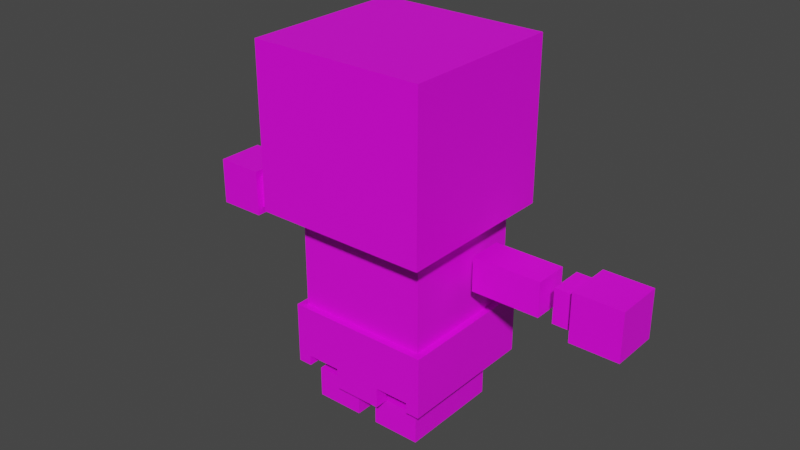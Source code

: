 # Source: Enemy.blend  (saved by Blender 3.6.13; exported with 4.5.12 LTS)
import bpy
from mathutils import Matrix  # noqa: F401  (used for matrix-valued properties, if any)

bpy.ops.wm.read_factory_settings(use_empty=True)
scene = bpy.context.scene
scene.name = 'Scene'

# ---- images (referenced by path relative to the original .blend; pixels are not part of the script)
import os
ASSET_DIR = os.environ.get("B2B_ASSET_DIR", "")  # directory of the original .blend (textures are referenced by path, not embedded)
HERE = os.path.dirname(os.path.abspath(__file__))  # packed textures are extracted next to this script under _unpacked/

def load_image(name, relpath, width, height, colorspace="sRGB"):
    """Load a texture the original file referenced (path relative to the .blend, or extracted next to this script)."""
    p = next((c for c in (os.path.join(HERE, relpath), os.path.join(ASSET_DIR, relpath)) if relpath and os.path.exists(c)), "")
    if p:
        img = bpy.data.images.load(p, check_existing=True)
        img.name = name
    else:  # same state as the original file: an image datablock whose file is absent (Cycles renders it pink)
        img = bpy.data.images.new(name, width, height)
        img.source = "FILE"
        img.filepath = "//" + (relpath or name)
    img.colorspace_settings.name = colorspace
    return img
img_maincolors_psd = load_image('MainColors.psd', 'MainColors.psd', 1024, 1024, 'sRGB')

# ---- materials (node trees are filled in below, after node groups)
mat_maincolors = bpy.data.materials.new('MainColors')
mat_maincolors.use_transparent_shadow = False

# ---- material node trees
mat_maincolors.use_nodes = True; mat_maincolors.node_tree.nodes.clear()
_N = mat_maincolors.node_tree.nodes; _L = mat_maincolors.node_tree.links
n0 = _N.new('ShaderNodeBsdfPrincipled'); n0.name = 'Principled BSDF'; n0.location = (10, 300)
n0.distribution = 'GGX'
n0.subsurface_method = 'RANDOM_WALK_SKIN'
n0.inputs[3].default_value = 1.45
n0.inputs[27].default_value = (0.0, 0.0, 0.0, 1.0)
n0.inputs[28].default_value = 1.0
n1 = _N.new('ShaderNodeOutputMaterial'); n1.name = 'Material Output'; n1.location = (300, 300)
n2 = _N.new('ShaderNodeTexImage'); n2.name = 'Image Texture'; n2.location = (-280, 280)
n2.image = img_maincolors_psd
_L.new(n0.outputs[0], n1.inputs[0])
_L.new(n2.outputs[0], n0.inputs[0])
n1.is_active_output = True

# ---- world
world_world = bpy.data.worlds.new('World'); scene.world = world_world
world_world.use_nodes = True; world_world.node_tree.nodes.clear()
_N = world_world.node_tree.nodes; _L = world_world.node_tree.links
n0 = _N.new('ShaderNodeOutputWorld'); n0.name = 'World Output'; n0.location = (300, 300)
n1 = _N.new('ShaderNodeBackground'); n1.name = 'Background'; n1.location = (10, 300)
n1.inputs[0].default_value = (0.05088, 0.05088, 0.05088, 1.0)
_L.new(n1.outputs[0], n0.inputs[0])
n0.is_active_output = True
world_world.color = (0.8747, 0.0, 1.0)
world_world.use_sun_shadow = False
world_world.sun_shadow_jitter_overblur = 0.0

# ---- meshes
me_sk_charactermesh = bpy.data.meshes.new('SK_CharacterMesh')
me_sk_charactermesh.from_pydata([(-17.0, -7.888e-06, 15.0), (-17.0, 9.0, 15.0), (-17.0, 6.073e-06, -15.0), (-3.0, -7.934e-06, 15.0), (-3.0, 9.0, 15.0), (-3.0, 6.119e-06, -15.0), (-17.0, 9.0, -1.0), (-3.0, 9.0, -1.0), (-17.0, 13.0, -1.0), (-17.0, 13.0, -15.0), (-3.0, 13.0, -15.0), (-3.0, 13.0, -1.0), (17.0, 12.0, 17.0), (-19.0, 55.0, 17.0), (21.0, 12.0, 17.0), (-19.0, 55.0, -20.0), (-21.0, 30.0, 17.0), (19.0, 55.0, 17.0), (17.0, 15.0, 17.0), (19.0, 55.0, -20.0), (-25.0, 59.0, 25.0), (-25.0, 105.0, 25.0), (-25.0, 59.0, -23.0), (-25.0, 105.0, -23.0), (25.0, 59.0, 25.0), (25.0, 105.0, 25.0), (25.0, 59.0, -23.0), (25.0, 105.0, -23.0), (43.0, 42.0, -10.0), (43.0, 52.0, -10.0), (43.0, 42.0, 0.0), (43.0, 52.0, 0.0), (23.0, 42.0, -10.0), (23.0, 52.0, -10.0), (23.0, 42.0, 0.0), (23.0, 52.0, 0.0), (3.0, -7.923e-06, 15.0), (3.0, 9.0, 15.0), (3.0, 2.014e-06, -15.0), (17.0, -7.97e-06, 15.0), (17.0, 9.0, 15.0), (17.0, 2.061e-06, -15.0), (3.0, 9.0, -1.0), (17.0, 9.0, -1.0), (3.0, 13.0, -1.0), (3.0, 13.0, -15.0), (17.0, 13.0, -15.0), (17.0, 13.0, -1.0), (67.0, 40.0, -12.0), (67.0, 54.0, -12.0), (67.0, 40.0, 2.0), (67.0, 54.0, 2.0), (53.0, 40.0, -12.0), (53.0, 54.0, -12.0), (53.0, 40.0, 2.0), (53.0, 54.0, 2.0), (53.0, 42.0, -10.0), (53.0, 52.0, -10.0), (53.0, 42.0, 0.0), (53.0, 52.0, 0.0), (47.0, 42.0, -10.0), (47.0, 52.0, -10.0), (47.0, 42.0, 0.0), (47.0, 52.0, 0.0), (-43.0, 52.0, -10.0), (-43.0, 42.0, -10.0), (-43.0, 52.0, 0.0), (-43.0, 42.0, 0.0), (-23.0, 52.0, -10.0), (-23.0, 42.0, -10.0), (-23.0, 52.0, 0.0), (-23.0, 42.0, 0.0), (-67.0, 40.0, 2.0), (-67.0, 54.0, 2.0), (-67.0, 40.0, -12.0), (-67.0, 54.0, -12.0), (-53.0, 40.0, 2.0), (-53.0, 54.0, 2.0), (-53.0, 40.0, -12.0), (-53.0, 54.0, -12.0), (-53.0, 42.0, 0.0), (-53.0, 52.0, 0.0), (-53.0, 42.0, -10.0), (-53.0, 52.0, -10.0), (-47.0, 42.0, 0.0), (-47.0, 52.0, -7.629e-06), (-47.0, 42.0, -10.0), (-47.0, 52.0, -10.0), (-21.0, 30.0, 19.0), (-21.0, 30.0, -23.0), (21.0, 30.0, 19.0), (21.0, 30.0, -23.0), (-7.0, 15.0, 19.0), (7.0, 15.0, 19.0), (-7.0, 15.0, 15.0), (7.0, 15.0, 15.0), (-7.0, 9.0, 19.0), (7.0, 9.0, 19.0), (-7.0, 9.0, 15.0), (7.0, 9.0, 15.0), (17.0, 15.0, 19.0), (17.0, 15.0, -23.0), (-17.0, 15.0, -23.0), (-17.0, 15.0, 19.0), (-21.0, 12.0, 19.0), (-17.0, 12.0, -23.0), (-21.0, 12.0, -23.0), (21.0, 12.0, -23.0), (17.0, 12.0, 19.0), (21.0, 12.0, 19.0), (17.0, 12.0, -23.0), (-17.0, 12.0, 19.0), (-21.0, 15.0, -23.0), (-21.0, 15.0, 19.0), (-19.0, 30.0, 19.0), (-19.0, 30.0, -23.0), (21.0, 15.0, -23.0), (21.0, 15.0, 19.0), (-7.0, 15.0, -23.0), (19.0, 30.0, 19.0), (19.0, 30.0, -23.0), (7.0, 15.0, -23.0), (-19.0, 30.0, 17.0), (-19.0, 30.0, -20.0), (19.0, 30.0, -20.0), (19.0, 30.0, 17.0), (-17.0, 15.0, 17.0), (-17.0, 12.0, 17.0), (21.0, 30.0, 17.0), (-21.0, 12.0, 17.0), (-21.0, 15.0, 17.0), (21.0, 15.0, 17.0), (21.0, 30.0, -20.0), (-17.0, 12.0, -20.0), (-17.0, 15.0, -20.0), (17.0, 12.0, -20.0), (-21.0, 30.0, -20.0), (21.0, 12.0, -20.0), (-21.0, 15.0, -20.0), (17.0, 15.0, -20.0), (-21.0, 12.0, -20.0), (21.0, 15.0, -20.0)], [], [(7, 5, 10, 11), (2, 5, 3, 0), (7, 6, 1, 4), (5, 2, 9, 10), (6, 7, 11, 8), (3, 4, 1, 0), (5, 7, 4, 3), (2, 6, 8, 9), (10, 9, 8, 11), (0, 1, 6, 2), (125, 17, 13, 122), (124, 19, 17, 125), (19, 15, 13, 17), (122, 13, 15, 123), (123, 15, 19, 124), (137, 141, 131, 14), (24, 25, 21, 20), (26, 27, 25, 24), (27, 23, 21, 25), (20, 21, 23, 22), (22, 23, 27, 26), (22, 26, 24, 20), (32, 33, 29, 28), (34, 35, 33, 32), (35, 31, 29, 33), (28, 29, 31, 30), (30, 31, 35, 34), (30, 34, 32, 28), (43, 41, 46, 47), (38, 41, 39, 36), (43, 42, 37, 40), (41, 38, 45, 46), (42, 43, 47, 44), (39, 40, 37, 36), (41, 43, 40, 39), (38, 42, 44, 45), (46, 45, 44, 47), (36, 37, 42, 38), (52, 53, 49, 48), (52, 54, 58, 56), (58, 62, 60, 56), (55, 51, 49, 53), (48, 49, 51, 50), (50, 51, 55, 54), (62, 63, 61, 60), (63, 59, 57, 61), (60, 61, 57, 56), (58, 59, 63, 62), (53, 52, 56, 57), (55, 53, 57, 59), (54, 55, 59, 58), (50, 54, 52, 48), (68, 69, 65, 64), (70, 71, 69, 68), (71, 67, 65, 69), (64, 65, 67, 66), (66, 67, 71, 70), (66, 70, 68, 64), (76, 77, 73, 72), (76, 78, 82, 80), (82, 86, 84, 80), (79, 75, 73, 77), (72, 73, 75, 74), (74, 75, 79, 78), (86, 87, 85, 84), (87, 83, 81, 85), (84, 85, 81, 80), (82, 83, 87, 86), (77, 76, 80, 81), (79, 77, 81, 83), (78, 79, 83, 82), (74, 78, 76, 72), (94, 92, 103, 126, 134, 102, 118), (138, 136, 89, 112), (92, 94, 98, 96), (93, 92, 96, 97), (117, 100, 108, 109), (122, 16, 88, 114), (115, 120, 121, 118), (93, 95, 121, 101, 139, 18, 100), (101, 116, 107, 110), (139, 101, 110, 135), (103, 92, 114), (94, 95, 99, 98), (92, 93, 119, 114), (98, 99, 97, 96), (131, 128, 90, 117), (95, 93, 97, 99), (12, 14, 109, 108), (126, 103, 111, 127), (129, 127, 111, 104), (140, 138, 112, 106), (104, 111, 103, 113), (89, 115, 102, 112), (113, 103, 114, 88), (14, 131, 117, 109), (119, 100, 117, 90), (112, 102, 105, 106), (101, 120, 91, 116), (115, 118, 102), (128, 125, 119, 90), (93, 100, 119), (122, 114, 119, 125), (120, 101, 121), (95, 94, 118, 121), (132, 124, 125, 128), (104, 113, 130, 129), (140, 133, 127, 129), (134, 126, 127, 133), (135, 137, 14, 12), (141, 132, 128, 131), (100, 18, 12, 108), (123, 136, 16, 122), (113, 88, 16, 130), (115, 89, 136, 123), (116, 91, 132, 141), (110, 107, 137, 135), (102, 134, 133, 105), (106, 105, 133, 140), (115, 123, 124, 120), (91, 120, 124, 132), (129, 130, 138, 140), (18, 139, 135, 12), (130, 16, 136, 138), (107, 116, 141, 137)])
_uv = me_sk_charactermesh.uv_layers.new(name='UVMap')
_uv.uv.foreach_set('vector', [0.01928, 0.8525, 0.01928, 0.8394, 0.01928, 0.8584, 0.01928, 0.8584, 0.01928, 0.8394, 0.01928, 0.8394, 0.01928, 0.8394, 0.01928, 0.8394, 0.01928, 0.8525, 0.01928, 0.8525, 0.01928, 0.8525, 0.01928, 0.8525, 0.01928, 0.8394, 0.01928, 0.8394, 0.01928, 0.8584, 0.01928, 0.8584, 0.01928, 0.8525, 0.01928, 0.8525, 0.01928, 0.8584, 0.01928, 0.8584, 0.01928, 0.8394, 0.01928, 0.8525, 0.01928, 0.8525, 0.01928, 0.8394, 0.01928, 0.8394, 0.01928, 0.8525, 0.01928, 0.8525, 0.01928, 0.8394, 0.01928, 0.8394, 0.01928, 0.8525, 0.01928, 0.8584, 0.01928, 0.8584, 0.01928, 0.8584, 0.01928, 0.8584, 0.01928, 0.8584, 0.01928, 0.8584, 0.01928, 0.8394, 0.01928, 0.8525, 0.01928, 0.8525, 0.01928, 0.8394, 0.01928, 0.8558, 0.01928, 0.841, 0.01928, 0.841, 0.01928, 0.8558, 0.01928, 0.8511, 0.01928, 0.8707, 0.01928, 0.8707, 0.01928, 0.8558, 0.01928, 0.8707, 0.01928, 0.8707, 0.01928, 0.8707, 0.01928, 0.8707, 0.01928, 0.8558, 0.01928, 0.8707, 0.01928, 0.8707, 0.01928, 0.8511, 0.01928, 0.8511, 0.01928, 0.8707, 0.01928, 0.8707, 0.01928, 0.8511, 0.07446, 0.9364, 0.07446, 0.9333, 0.07446, 0.9333, 0.07446, 0.9364, 0.01928, 0.8707, 0.01928, 0.8394, 0.01928, 0.8394, 0.01928, 0.8707, 0.01928, 0.8707, 0.01928, 0.8394, 0.01928, 0.8394, 0.01928, 0.8707, 0.01928, 0.8394, 0.01928, 0.8394, 0.01928, 0.8394, 0.01928, 0.8394, 0.01928, 0.8707, 0.01928, 0.8394, 0.01928, 0.8394, 0.01928, 0.8707, 0.01928, 0.8707, 0.01928, 0.8394, 0.01928, 0.8394, 0.01928, 0.8707, 0.01928, 0.8707, 0.01928, 0.8707, 0.01928, 0.8707, 0.01928, 0.8707, 0.01928, 0.8394, 0.01928, 0.8394, 0.01928, 0.86, 0.01928, 0.86, 0.01928, 0.8394, 0.01928, 0.8394, 0.01928, 0.8394, 0.01928, 0.8394, 0.01928, 0.8394, 0.01928, 0.86, 0.01928, 0.86, 0.01928, 0.8394, 0.01928, 0.86, 0.01928, 0.86, 0.01928, 0.86, 0.01928, 0.86, 0.01928, 0.86, 0.01928, 0.86, 0.01928, 0.8394, 0.01928, 0.8394, 0.01928, 0.86, 0.01928, 0.8394, 0.01928, 0.8394, 0.01928, 0.86, 0.01928, 0.8525, 0.01928, 0.8394, 0.01928, 0.8584, 0.01928, 0.8584, 0.01928, 0.8394, 0.01928, 0.8394, 0.01928, 0.8394, 0.01928, 0.8394, 0.01928, 0.8525, 0.01928, 0.8525, 0.01928, 0.8525, 0.01928, 0.8525, 0.01928, 0.8394, 0.01928, 0.8394, 0.01928, 0.8584, 0.01928, 0.8584, 0.01928, 0.8525, 0.01928, 0.8525, 0.01928, 0.8584, 0.01928, 0.8584, 0.01928, 0.8394, 0.01928, 0.8525, 0.01928, 0.8525, 0.01928, 0.8394, 0.01928, 0.8394, 0.01928, 0.8525, 0.01928, 0.8525, 0.01928, 0.8394, 0.01928, 0.8394, 0.01928, 0.8525, 0.01928, 0.8584, 0.01928, 0.8584, 0.01928, 0.8584, 0.01928, 0.8584, 0.01928, 0.8584, 0.01928, 0.8584, 0.01928, 0.8394, 0.01928, 0.8525, 0.01928, 0.8525, 0.01928, 0.8394, 0.01928, 0.8526, 0.01928, 0.8526, 0.01928, 0.8394, 0.01928, 0.8394, 0.01928, 0.8526, 0.01928, 0.8526, 0.01928, 0.8526, 0.01928, 0.8526, 0.01928, 0.8526, 0.01928, 0.8583, 0.01928, 0.8583, 0.01928, 0.8526, 0.01928, 0.8526, 0.01928, 0.8394, 0.01928, 0.8394, 0.01928, 0.8526, 0.01928, 0.8394, 0.01928, 0.8394, 0.01928, 0.8394, 0.01928, 0.8394, 0.01928, 0.8394, 0.01928, 0.8394, 0.01928, 0.8526, 0.01928, 0.8526, 0.01928, 0.8583, 0.01928, 0.8583, 0.01928, 0.8583, 0.01928, 0.8583, 0.01928, 0.8583, 0.01928, 0.8526, 0.01928, 0.8526, 0.01928, 0.8583, 0.01928, 0.8583, 0.01928, 0.8583, 0.01928, 0.8526, 0.01928, 0.8526, 0.01928, 0.8526, 0.01928, 0.8526, 0.01928, 0.8583, 0.01928, 0.8583, 0.01928, 0.8526, 0.01928, 0.8526, 0.01928, 0.8526, 0.01928, 0.8526, 0.01928, 0.8526, 0.01928, 0.8526, 0.01928, 0.8526, 0.01928, 0.8526, 0.01928, 0.8526, 0.01928, 0.8526, 0.01928, 0.8526, 0.01928, 0.8526, 0.01928, 0.8394, 0.01928, 0.8526, 0.01928, 0.8526, 0.01928, 0.8394, 0.01928, 0.8394, 0.01928, 0.8394, 0.01928, 0.86, 0.01928, 0.86, 0.01928, 0.8394, 0.01928, 0.8394, 0.01928, 0.8394, 0.01928, 0.8394, 0.01928, 0.8394, 0.01928, 0.86, 0.01928, 0.86, 0.01928, 0.8394, 0.01928, 0.86, 0.01928, 0.86, 0.01928, 0.86, 0.01928, 0.86, 0.01928, 0.86, 0.01928, 0.86, 0.01928, 0.8394, 0.01928, 0.8394, 0.01928, 0.86, 0.01928, 0.8394, 0.01928, 0.8394, 0.01928, 0.86, 0.01928, 0.8526, 0.01928, 0.8526, 0.01928, 0.8394, 0.01928, 0.8394, 0.01928, 0.8526, 0.01928, 0.8526, 0.01928, 0.8526, 0.01928, 0.8526, 0.01928, 0.8526, 0.01928, 0.8583, 0.01928, 0.8583, 0.01928, 0.8526, 0.01928, 0.8526, 0.01928, 0.8394, 0.01928, 0.8394, 0.01928, 0.8526, 0.01928, 0.8394, 0.01928, 0.8394, 0.01928, 0.8394, 0.01928, 0.8394, 0.01928, 0.8394, 0.01928, 0.8394, 0.01928, 0.8526, 0.01928, 0.8526, 0.01928, 0.8583, 0.01928, 0.8583, 0.01928, 0.8583, 0.01928, 0.8583, 0.01928, 0.8583, 0.01928, 0.8526, 0.01928, 0.8526, 0.01928, 0.8583, 0.01928, 0.8583, 0.01928, 0.8583, 0.01928, 0.8526, 0.01928, 0.8526, 0.01928, 0.8526, 0.01928, 0.8526, 0.01928, 0.8583, 0.01928, 0.8583, 0.01928, 0.8526, 0.01928, 0.8526, 0.01928, 0.8526, 0.01928, 0.8526, 0.01928, 0.8526, 0.01928, 0.8526, 0.01928, 0.8526, 0.01928, 0.8526, 0.01928, 0.8526, 0.01928, 0.8526, 0.01928, 0.8526, 0.01928, 0.8526, 0.01928, 0.8394, 0.01928, 0.8526, 0.01928, 0.8526, 0.01928, 0.8394, 0.07446, 0.9333, 0.07446, 0.9333, 0.07446, 0.9333, 0.07446, 0.9333, 0.07446, 0.9333, 0.07446, 0.9333, 0.07446, 0.9333, 0.07446, 0.9333, 0.07446, 0.9179, 0.07446, 0.9179, 0.07446, 0.9333, 0.07446, 0.9333, 0.07446, 0.9333, 0.07446, 0.9395, 0.07446, 0.9395, 0.07446, 0.9333, 0.07446, 0.9333, 0.07446, 0.9395, 0.07446, 0.9395, 0.07446, 0.9333, 0.07446, 0.9333, 0.07446, 0.9364, 0.07446, 0.9364, 0.07446, 0.9179, 0.07446, 0.9179, 0.07446, 0.9179, 0.07446, 0.9179, 0.07446, 0.9179, 0.07446, 0.9179, 0.07446, 0.9333, 0.07446, 0.9333, 0.07446, 0.9333, 0.07446, 0.9333, 0.07446, 0.9333, 0.07446, 0.9333, 0.07446, 0.9333, 0.07446, 0.9333, 0.07446, 0.9333, 0.07446, 0.9333, 0.07446, 0.9333, 0.07446, 0.9364, 0.07446, 0.9364, 0.07446, 0.9333, 0.07446, 0.9333, 0.07446, 0.9364, 0.07446, 0.9364, 0.07446, 0.9333, 0.07446, 0.9333, 0.07446, 0.9179, 0.07446, 0.9333, 0.07446, 0.9333, 0.07446, 0.9395, 0.07446, 0.9395, 0.07446, 0.9333, 0.07446, 0.9333, 0.07446, 0.9179, 0.07446, 0.9179, 0.07446, 0.9395, 0.07446, 0.9395, 0.07446, 0.9395, 0.07446, 0.9395, 0.07446, 0.9333, 0.07446, 0.9179, 0.07446, 0.9179, 0.07446, 0.9333, 0.07446, 0.9333, 0.07446, 0.9333, 0.07446, 0.9395, 0.07446, 0.9395, 0.07446, 0.9364, 0.07446, 0.9364, 0.07446, 0.9364, 0.07446, 0.9364, 0.07446, 0.9333, 0.07446, 0.9333, 0.07446, 0.9364, 0.07446, 0.9364, 0.07446, 0.9364, 0.07446, 0.9364, 0.07446, 0.9364, 0.07446, 0.9364, 0.07446, 0.9364, 0.07446, 0.9333, 0.07446, 0.9333, 0.07446, 0.9364, 0.07446, 0.9364, 0.07446, 0.9364, 0.07446, 0.9333, 0.07446, 0.9333, 0.07446, 0.9179, 0.07446, 0.9179, 0.07446, 0.9333, 0.07446, 0.9333, 0.07446, 0.9333, 0.07446, 0.9333, 0.07446, 0.9179, 0.07446, 0.9179, 0.07446, 0.9364, 0.07446, 0.9333, 0.07446, 0.9333, 0.07446, 0.9364, 0.07446, 0.9179, 0.07446, 0.9333, 0.07446, 0.9333, 0.07446, 0.9179, 0.07446, 0.9333, 0.07446, 0.9333, 0.07446, 0.9364, 0.07446, 0.9364, 0.07446, 0.9333, 0.07446, 0.9179, 0.07446, 0.9179, 0.07446, 0.9333, 0.07446, 0.9179, 0.07446, 0.9333, 0.07446, 0.9333, 0.07446, 0.9179, 0.07446, 0.9179, 0.07446, 0.9179, 0.07446, 0.9179, 0.07446, 0.9333, 0.07446, 0.9333, 0.07446, 0.9179, 0.07446, 0.9179, 0.07446, 0.9179, 0.07446, 0.9179, 0.07446, 0.9179, 0.07446, 0.9179, 0.07446, 0.9333, 0.07446, 0.9333, 0.07446, 0.9333, 0.07446, 0.9333, 0.07446, 0.9333, 0.07446, 0.9333, 0.07446, 0.9179, 0.07446, 0.9179, 0.07446, 0.9179, 0.07446, 0.9179, 0.07446, 0.9364, 0.07446, 0.9333, 0.07446, 0.9333, 0.07446, 0.9364, 0.07446, 0.9364, 0.07446, 0.9364, 0.07446, 0.9364, 0.07446, 0.9364, 0.07446, 0.9333, 0.07446, 0.9333, 0.07446, 0.9364, 0.07446, 0.9364, 0.07446, 0.9364, 0.07446, 0.9364, 0.07446, 0.9364, 0.07446, 0.9364, 0.07446, 0.9333, 0.07446, 0.9179, 0.07446, 0.9179, 0.07446, 0.9333, 0.07446, 0.9333, 0.07446, 0.9333, 0.07446, 0.9364, 0.07446, 0.9364, 0.07446, 0.9179, 0.07446, 0.9179, 0.07446, 0.9179, 0.07446, 0.9179, 0.07446, 0.9333, 0.07446, 0.9179, 0.07446, 0.9179, 0.07446, 0.9333, 0.07446, 0.9179, 0.07446, 0.9179, 0.07446, 0.9179, 0.07446, 0.9179, 0.07446, 0.9333, 0.07446, 0.9179, 0.07446, 0.9179, 0.07446, 0.9333, 0.07446, 0.9364, 0.07446, 0.9364, 0.07446, 0.9364, 0.07446, 0.9364, 0.07446, 0.9333, 0.07446, 0.9333, 0.07446, 0.9364, 0.07446, 0.9364, 0.07446, 0.9364, 0.07446, 0.9364, 0.07446, 0.9364, 0.07446, 0.9364, 0.07446, 0.9179, 0.07446, 0.9179, 0.07446, 0.9179, 0.07446, 0.9179, 0.07446, 0.9179, 0.07446, 0.9179, 0.07446, 0.9179, 0.07446, 0.9179, 0.07446, 0.9364, 0.07446, 0.9333, 0.07446, 0.9333, 0.07446, 0.9364, 0.07446, 0.9333, 0.07446, 0.9333, 0.07446, 0.9364, 0.07446, 0.9364, 0.07446, 0.9333, 0.07446, 0.9179, 0.07446, 0.9179, 0.07446, 0.9333, 0.07446, 0.9364, 0.07446, 0.9333, 0.07446, 0.9333, 0.07446, 0.9364])
me_sk_charactermesh.materials.append(mat_maincolors)
me_sk_charactermesh.use_paint_bone_selection = False
me_sk_charactermesh.use_paint_mask = True
me_sk_charactermesh.update()
me_sk_charactermesh.normals_split_custom_set([tuple(v) for v in zip(*[iter([1.0, -6.411e-08, 2.705e-08, 1.0, -6.411e-08, 2.705e-08, 1.0, -6.411e-08, 2.705e-08, 1.0, -6.411e-08, 2.705e-08, 0.0, -1.0, -4.669e-07, 0.0, -1.0, -4.669e-07, 0.0, -1.0, -4.669e-07, 0.0, -1.0, -4.669e-07, -1.022e-07, 1.0, 3.406e-07, -1.022e-07, 1.0, 3.406e-07, -1.022e-07, 1.0, 3.406e-07, -1.022e-07, 1.0, 3.406e-07, 0.0, 0.0, -1.0, 0.0, 0.0, -1.0, 0.0, 0.0, -1.0, 0.0, 0.0, -1.0, 0.0, 0.0, 1.0, 0.0, 0.0, 1.0, 0.0, 0.0, 1.0, 0.0, 0.0, 1.0, 0.0, 0.0, 1.0, 0.0, 0.0, 1.0, 0.0, 0.0, 1.0, 0.0, 0.0, 1.0, 1.0, 5.529e-08, 3.185e-14, 1.0, 5.529e-08, 3.185e-14, 1.0, 5.529e-08, 3.185e-14, 1.0, 5.529e-08, 3.185e-14, -1.0, 0.0, 0.0, -1.0, 0.0, 0.0, -1.0, 0.0, 0.0, -1.0, 0.0, 0.0, 0.0, 1.0, 6.228e-07, 0.0, 1.0, 6.228e-07, 0.0, 1.0, 6.228e-07, 0.0, 1.0, 6.228e-07, -1.0, 0.0, 0.0, -1.0, 0.0, 0.0, -1.0, 0.0, 0.0, -1.0, 0.0, 0.0, 0.0, 0.0, 1.0, 0.0, 0.0, 1.0, 0.0, 0.0, 1.0, 0.0, 0.0, 1.0, 1.0, 0.0, 0.0, 1.0, 0.0, 0.0, 1.0, 0.0, 0.0, 1.0, 0.0, 0.0, 0.0, 1.0, 0.0, 0.0, 1.0, 0.0, 0.0, 1.0, 0.0, 0.0, 1.0, 0.0, -1.0, 0.0, 0.0, -1.0, 0.0, 0.0, -1.0, 0.0, 0.0, -1.0, 0.0, 0.0, 0.0, 0.0, -1.0, 0.0, 0.0, -1.0, 0.0, 0.0, -1.0, 0.0, 0.0, -1.0, 1.0, 0.0, 0.0, 1.0, 0.0, 0.0, 1.0, 0.0, 0.0, 1.0, 0.0, 0.0, 0.0, 0.0, 1.0, 0.0, 0.0, 1.0, 0.0, 0.0, 1.0, 0.0, 0.0, 1.0, 1.0, 0.0, 0.0, 1.0, 0.0, 0.0, 1.0, 0.0, 0.0, 1.0, 0.0, 0.0, 0.0, 1.0, 0.0, 0.0, 1.0, 0.0, 0.0, 1.0, 0.0, 0.0, 1.0, 0.0, -1.0, 0.0, 0.0, -1.0, 0.0, 0.0, -1.0, 0.0, 0.0, -1.0, 0.0, 0.0, 0.0, 0.0, -1.0, 0.0, 0.0, -1.0, 0.0, 0.0, -1.0, 0.0, 0.0, -1.0, 0.0, -1.0, 0.0, 0.0, -1.0, 0.0, 0.0, -1.0, 0.0, 0.0, -1.0, 0.0, 0.0, 0.0, -1.0, 0.0, 0.0, -1.0, 0.0, 0.0, -1.0, 0.0, 0.0, -1.0, -1.0, 0.0, 1.907e-07, -1.0, 0.0, 1.907e-07, -1.0, 0.0, 1.907e-07, -1.0, 0.0, 1.907e-07, 0.0, 1.0, 0.0, 0.0, 1.0, 0.0, 0.0, 1.0, 0.0, 0.0, 1.0, 0.0, 1.0, 0.0, -3.815e-07, 1.0, 0.0, -3.815e-07, 1.0, 0.0, -3.815e-07, 1.0, 0.0, -3.815e-07, 0.0, 0.0, 1.0, 0.0, 0.0, 1.0, 0.0, 0.0, 1.0, 0.0, 0.0, 1.0, 0.0, -1.0, -3.052e-07, 0.0, -1.0, -3.052e-07, 0.0, -1.0, -3.052e-07, 0.0, -1.0, -3.052e-07, 1.0, 0.0, 0.0, 1.0, 0.0, 0.0, 1.0, 0.0, 0.0, 1.0, 0.0, 0.0, 0.0, -1.0, -3.328e-07, 0.0, -1.0, -3.328e-07, 0.0, -1.0, -3.328e-07, 0.0, -1.0, -3.328e-07, -6.812e-08, 1.0, 3.747e-07, -6.812e-08, 1.0, 3.747e-07, -6.812e-08, 1.0, 3.747e-07, -6.812e-08, 1.0, 3.747e-07, 0.0, 5.869e-07, -1.0, 0.0, 5.869e-07, -1.0, 0.0, 5.869e-07, -1.0, 0.0, 5.869e-07, -1.0, 0.0, 0.0, 1.0, 0.0, 0.0, 1.0, 0.0, 0.0, 1.0, 0.0, 0.0, 1.0, 0.0, 0.0, 1.0, 0.0, 0.0, 1.0, 0.0, 0.0, 1.0, 0.0, 0.0, 1.0, 1.0, 0.0, 0.0, 1.0, 0.0, 0.0, 1.0, 0.0, 0.0, 1.0, 0.0, 0.0, -1.0, 1.282e-07, 2.805e-08, -1.0, 1.282e-07, 2.805e-08, -1.0, 1.282e-07, 2.805e-08, -1.0, 1.282e-07, 2.805e-08, 0.0, 1.0, 4.671e-07, 0.0, 1.0, 4.671e-07, 0.0, 1.0, 4.671e-07, 0.0, 1.0, 4.671e-07, -1.0, 1.659e-07, 6.371e-14, -1.0, 1.659e-07, 6.371e-14, -1.0, 1.659e-07, 6.371e-14, -1.0, 1.659e-07, 6.371e-14, -5.45e-07, 0.0, -1.0, -5.45e-07, 0.0, -1.0, -5.45e-07, 0.0, -1.0, -5.45e-07, 0.0, -1.0, -1.0, -2.543e-06, 0.0, -1.0, -2.543e-06, 0.0, -1.0, -2.543e-06, 0.0, -1.0, -2.543e-06, 0.0, -3.179e-07, -1.0, 5.086e-07, -3.179e-07, -1.0, 5.086e-07, -3.179e-07, -1.0, 5.086e-07, -3.179e-07, -1.0, 5.086e-07, 0.0, 1.0, 0.0, 0.0, 1.0, 0.0, 0.0, 1.0, 0.0, 0.0, 1.0, 0.0, 1.0, 0.0, 0.0, 1.0, 0.0, 0.0, 1.0, 0.0, 0.0, 1.0, 0.0, 0.0, 5.45e-07, 0.0, 1.0, 5.45e-07, 0.0, 1.0, 5.45e-07, 0.0, 1.0, 5.45e-07, 0.0, 1.0, -1.0, 0.0, 7.629e-07, -1.0, 0.0, 7.629e-07, -1.0, 0.0, 7.629e-07, -1.0, 0.0, 7.629e-07, 0.0, 1.0, 0.0, 0.0, 1.0, 0.0, 0.0, 1.0, 0.0, 0.0, 1.0, 0.0, 0.0, 0.0, -1.0, 0.0, 0.0, -1.0, 0.0, 0.0, -1.0, 0.0, 0.0, -1.0, 0.0, 0.0, 1.0, 0.0, 0.0, 1.0, 0.0, 0.0, 1.0, 0.0, 0.0, 1.0, -1.0, 0.0, 0.0, -1.0, 0.0, 0.0, -1.0, 0.0, 0.0, -1.0, 0.0, 0.0, -1.0, 2.543e-06, 0.0, -1.0, 2.543e-06, 0.0, -1.0, 2.543e-06, 0.0, -1.0, 2.543e-06, 0.0, -1.0, 0.0, 0.0, -1.0, 0.0, 0.0, -1.0, 0.0, 0.0, -1.0, 0.0, 0.0, -2.725e-07, -1.0, 0.0, -2.725e-07, -1.0, 0.0, -2.725e-07, -1.0, 0.0, -2.725e-07, -1.0, 0.0, 0.0, 0.0, -1.0, 0.0, 0.0, -1.0, 0.0, 0.0, -1.0, 0.0, 0.0, -1.0, 1.0, -3.052e-07, 0.0, 1.0, -3.052e-07, 0.0, 1.0, -3.052e-07, 0.0, 1.0, -3.052e-07, 0.0, -2.861e-07, -1.0, 6.104e-07, -2.861e-07, -1.0, 6.104e-07, -2.861e-07, -1.0, 6.104e-07, -2.861e-07, -1.0, 6.104e-07, -1.0, 0.0, 0.0, -1.0, 0.0, 0.0, -1.0, 0.0, 0.0, -1.0, 0.0, 0.0, 0.0, 0.0, 1.0, 0.0, 0.0, 1.0, 0.0, 0.0, 1.0, 0.0, 0.0, 1.0, 4.768e-07, 1.0, -6.104e-07, 4.768e-07, 1.0, -6.104e-07, 4.768e-07, 1.0, -6.104e-07, 4.768e-07, 1.0, -6.104e-07, 2.725e-07, 2.725e-07, 1.0, 2.725e-07, 2.725e-07, 1.0, 2.725e-07, 2.725e-07, 1.0, 2.725e-07, 2.725e-07, 1.0, 1.0, 5.086e-06, -1.589e-07, 1.0, 5.086e-06, -1.589e-07, 1.0, 5.086e-06, -1.589e-07, 1.0, 5.086e-06, -1.589e-07, 3.179e-07, -1.0, 2.543e-07, 3.179e-07, -1.0, 2.543e-07, 3.179e-07, -1.0, 2.543e-07, 3.179e-07, -1.0, 2.543e-07, 0.0, 1.0, -3.114e-07, 0.0, 1.0, -3.114e-07, 0.0, 1.0, -3.114e-07, 0.0, 1.0, -3.114e-07, -1.0, 0.0, 0.0, -1.0, 0.0, 0.0, -1.0, 0.0, 0.0, -1.0, 0.0, 0.0, 0.0, 0.0, -1.0, 0.0, 0.0, -1.0, 0.0, 0.0, -1.0, 0.0, 0.0, -1.0, 1.0, -7.63e-08, -5.722e-07, 1.0, -7.63e-08, -5.722e-07, 1.0, -7.63e-08, -5.722e-07, 1.0, -7.63e-08, -5.722e-07, -1.272e-06, 1.0, 0.0, -1.272e-06, 1.0, 0.0, -1.272e-06, 1.0, 0.0, -1.272e-06, 1.0, 0.0, 6.358e-07, 3.815e-07, 1.0, 6.358e-07, 3.815e-07, 1.0, 6.358e-07, 3.815e-07, 1.0, 6.358e-07, 3.815e-07, 1.0, 0.0, 0.0, -1.0, 0.0, 0.0, -1.0, 0.0, 0.0, -1.0, 0.0, 0.0, -1.0, 1.0, 0.0, -3.815e-06, 1.0, 0.0, -3.815e-06, 1.0, 0.0, -3.815e-06, 1.0, 0.0, -3.815e-06, 1.0, -5.086e-06, -1.589e-07, 1.0, -5.086e-06, -1.589e-07, 1.0, -5.086e-06, -1.589e-07, 1.0, -5.086e-06, -1.589e-07, 1.0, 0.0, 5.722e-06, 1.0, 0.0, 5.722e-06, 1.0, 0.0, 5.722e-06, 1.0, 0.0, 5.722e-06, -1.362e-07, -1.0, 3.114e-07, -1.362e-07, -1.0, 3.114e-07, -1.362e-07, -1.0, 3.114e-07, -1.362e-07, -1.0, 3.114e-07, 5.677e-09, -1.0, -3.633e-07, 5.677e-09, -1.0, -3.633e-07, 5.677e-09, -1.0, -3.633e-07, 5.677e-09, -1.0, -3.633e-07, 5.677e-09, -1.0, -3.633e-07, 5.677e-09, -1.0, -3.633e-07, 5.677e-09, -1.0, -3.633e-07, -1.0, 0.0, 0.0, -1.0, 0.0, 0.0, -1.0, 0.0, 0.0, -1.0, 0.0, 0.0, -1.0, 0.0, 0.0, -1.0, 0.0, 0.0, -1.0, 0.0, 0.0, -1.0, 0.0, 0.0, 0.0, 0.0, 1.0, 0.0, 0.0, 1.0, 0.0, 0.0, 1.0, 0.0, 0.0, 1.0, 0.0, 0.0, 1.0, 0.0, 0.0, 1.0, 0.0, 0.0, 1.0, 0.0, 0.0, 1.0, 0.0, 1.0, 0.0, 0.0, 1.0, 0.0, 0.0, 1.0, 0.0, 0.0, 1.0, 0.0, 2.201e-08, 0.0, -1.0, 2.201e-08, 0.0, -1.0, 2.201e-08, 0.0, -1.0, 2.201e-08, 0.0, -1.0, -1.039e-13, -1.0, -4.36e-07, -1.039e-13, -1.0, -4.36e-07, -1.039e-13, -1.0, -4.36e-07, -1.039e-13, -1.0, -4.36e-07, -1.039e-13, -1.0, -4.36e-07, -1.039e-13, -1.0, -4.36e-07, -1.039e-13, -1.0, -4.36e-07, 0.0, 0.0, -1.0, 0.0, 0.0, -1.0, 0.0, 0.0, -1.0, 0.0, 0.0, -1.0, -1.0, 3.815e-06, 1.617e-12, -1.0, 3.815e-06, 1.617e-12, -1.0, 3.815e-06, 1.617e-12, -1.0, 3.815e-06, 1.617e-12, 0.0, -5.086e-07, 1.0, 0.0, -5.086e-07, 1.0, 0.0, -5.086e-07, 1.0, 0.0, 0.0, -1.0, 0.0, 0.0, -1.0, 0.0, 0.0, -1.0, 0.0, 0.0, -1.0, 0.0, -5.086e-07, 1.0, 0.0, -5.086e-07, 1.0, 0.0, -5.086e-07, 1.0, 0.0, -5.086e-07, 1.0, 0.0, -1.0, 0.0, 0.0, -1.0, 0.0, 0.0, -1.0, 0.0, 0.0, -1.0, 0.0, 1.0, 9.701e-13, 0.0, 1.0, 9.701e-13, 0.0, 1.0, 9.701e-13, 0.0, 1.0, 9.701e-13, 0.0, 1.0, 0.0, 0.0, 1.0, 0.0, 0.0, 1.0, 0.0, 0.0, 1.0, 0.0, 0.0, 0.0, -1.0, -4.768e-07, 0.0, -1.0, -4.768e-07, 0.0, -1.0, -4.768e-07, 0.0, -1.0, -4.768e-07, 1.0, 0.0, 0.0, 1.0, 0.0, 0.0, 1.0, 0.0, 0.0, 1.0, 0.0, 0.0, 0.0, -1.0, -4.768e-07, 0.0, -1.0, -4.768e-07, 0.0, -1.0, -4.768e-07, 0.0, -1.0, -4.768e-07, -1.0, 0.0, 0.0, -1.0, 0.0, 0.0, -1.0, 0.0, 0.0, -1.0, 0.0, 0.0, 0.0, 0.0, 1.0, 0.0, 0.0, 1.0, 0.0, 0.0, 1.0, 0.0, 0.0, 1.0, 0.0, 0.0, -1.0, 0.0, 0.0, -1.0, 0.0, 0.0, -1.0, 0.0, 0.0, -1.0, 0.0, -5.086e-07, 1.0, 0.0, -5.086e-07, 1.0, 0.0, -5.086e-07, 1.0, 0.0, -5.086e-07, 1.0, 1.0, 0.0, 0.0, 1.0, 0.0, 0.0, 1.0, 0.0, 0.0, 1.0, 0.0, 0.0, 0.0, -5.086e-07, 1.0, 0.0, -5.086e-07, 1.0, 0.0, -5.086e-07, 1.0, 0.0, -5.086e-07, 1.0, 0.0, 0.0, -1.0, 0.0, 0.0, -1.0, 0.0, 0.0, -1.0, 0.0, 0.0, -1.0, 0.0, 0.0, -1.0, 0.0, 0.0, -1.0, 0.0, 0.0, -1.0, 0.0, 0.0, -1.0, 0.0, 0.0, -1.0, 0.0, 0.0, -1.0, 0.0, 0.0, -1.0, -4.768e-07, 1.0, 0.0, -4.768e-07, 1.0, 0.0, -4.768e-07, 1.0, 0.0, -4.768e-07, 1.0, 0.0, 0.0, -5.086e-07, 1.0, 0.0, -5.086e-07, 1.0, 0.0, -5.086e-07, 1.0, 2.51e-08, 1.0, 0.0, 2.51e-08, 1.0, 0.0, 2.51e-08, 1.0, 0.0, 2.51e-08, 1.0, 0.0, 0.0, 0.0, -1.0, 0.0, 0.0, -1.0, 0.0, 0.0, -1.0, 3.406e-08, -1.0, -4.015e-07, 3.406e-08, -1.0, -4.015e-07, 3.406e-08, -1.0, -4.015e-07, 3.406e-08, -1.0, -4.015e-07, -4.768e-06, 1.0, 2.062e-07, -4.768e-06, 1.0, 2.062e-07, -4.768e-06, 1.0, 2.062e-07, -4.768e-06, 1.0, 2.062e-07, -1.0, 0.0, 0.0, -1.0, 0.0, 0.0, -1.0, 0.0, 0.0, -1.0, 0.0, 0.0, 0.0, -1.0, -3.351e-07, 0.0, -1.0, -3.351e-07, 0.0, -1.0, -3.351e-07, 0.0, -1.0, -3.351e-07, 1.0, 0.0, 0.0, 1.0, 0.0, 0.0, 1.0, 0.0, 0.0, 1.0, 0.0, 0.0, 0.0, -1.0, -3.351e-07, 0.0, -1.0, -3.351e-07, 0.0, -1.0, -3.351e-07, 0.0, -1.0, -3.351e-07, 1.0, 6.873e-08, 0.0, 1.0, 6.873e-08, 0.0, 1.0, 6.873e-08, 0.0, 1.0, 6.873e-08, 0.0, -1.0, 3.815e-06, 2.425e-12, -1.0, 3.815e-06, 2.425e-12, -1.0, 3.815e-06, 2.425e-12, -1.0, 3.815e-06, 2.425e-12, 4.768e-06, 1.0, 2.062e-07, 4.768e-06, 1.0, 2.062e-07, 4.768e-06, 1.0, 2.062e-07, 4.768e-06, 1.0, 2.062e-07, -1.0, -9.701e-13, 0.0, -1.0, -9.701e-13, 0.0, -1.0, -9.701e-13, 0.0, -1.0, -9.701e-13, 0.0, 4.768e-06, 1.0, 3.815e-06, 4.768e-06, 1.0, 3.815e-06, 4.768e-06, 1.0, 3.815e-06, 4.768e-06, 1.0, 3.815e-06, 1.0, 0.0, 0.0, 1.0, 0.0, 0.0, 1.0, 0.0, 0.0, 1.0, 0.0, 0.0, 0.0, -1.0, -3.179e-07, 0.0, -1.0, -3.179e-07, 0.0, -1.0, -3.179e-07, 0.0, -1.0, -3.179e-07, 1.0, 0.0, 0.0, 1.0, 0.0, 0.0, 1.0, 0.0, 0.0, 1.0, 0.0, 0.0, 0.0, -1.0, -3.179e-07, 0.0, -1.0, -3.179e-07, 0.0, -1.0, -3.179e-07, 0.0, -1.0, -3.179e-07, -2.51e-08, 1.0, 6.425e-06, -2.51e-08, 1.0, 6.425e-06, -2.51e-08, 1.0, 6.425e-06, -2.51e-08, 1.0, 6.425e-06, -4.292e-06, 1.0, 3.815e-06, -4.292e-06, 1.0, 3.815e-06, -4.292e-06, 1.0, 3.815e-06, -4.292e-06, 1.0, 3.815e-06, -1.0, 0.0, 0.0, -1.0, 0.0, 0.0, -1.0, 0.0, 0.0, -1.0, 0.0, 0.0, -1.0, 3.849e-06, 1.311e-12, -1.0, 3.849e-06, 1.311e-12, -1.0, 3.849e-06, 1.311e-12, -1.0, 3.849e-06, 1.311e-12, -1.0, 3.78e-08, 0.0, -1.0, 3.78e-08, 0.0, -1.0, 3.78e-08, 0.0, -1.0, 3.78e-08, 0.0, 1.0, 0.0, 0.0, 1.0, 0.0, 0.0, 1.0, 0.0, 0.0, 1.0, 0.0, 0.0])] * 3)])
arm_armature = bpy.data.armatures.new('Armature')  # bones are not reproduced

# ---- objects
ob_characterbone = bpy.data.objects.new('CharacterBone', arm_armature)
ob_charactermesh = bpy.data.objects.new('CharacterMesh', me_sk_charactermesh)

# ---- transforms, parenting, visibility, modifiers, constraints
ob_characterbone.location = (0.0, 0.0, 0.0)
ob_charactermesh.parent = ob_characterbone
ob_charactermesh.location = (0.0, 0.0, 0.0)
ob_charactermesh.rotation_euler = (1.571, -0.0, 0.0)
_vg = ob_charactermesh.vertex_groups.new(name='Root')
_vg = ob_charactermesh.vertex_groups.new(name='Body')
_vg.add([12, 13, 14, 15, 16, 17, 18, 19, 88, 89, 90, 91, 92, 93, 94, 95, 96, 97, 98, 99, 100, 101, 102, 103, 104, 105, 106, 107, 108, 109, 110, 111, 112, 113, 114, 115, 116, 117, 118, 119, 120, 121, 122, 123, 124, 125, 126, 127, 128, 129, 130, 131, 132, 133, 134, 135, 136, 137, 138, 139, 140, 141], 1.0, 'REPLACE')
_vg = ob_charactermesh.vertex_groups.new(name='Head')
_vg.add([20, 21, 22, 23, 24, 25, 26, 27], 1.0, 'REPLACE')
_vg = ob_charactermesh.vertex_groups.new(name='LeftArm')
_vg.add([28, 29, 30, 31, 32, 33, 34, 35], 1.0, 'REPLACE')
_vg = ob_charactermesh.vertex_groups.new(name='LeftHand')
_vg.add([48, 49, 50, 51, 52, 53, 54, 55, 56, 57, 58, 59, 60, 61, 62, 63], 1.0, 'REPLACE')
_vg = ob_charactermesh.vertex_groups.new(name='OffHand')
_vg = ob_charactermesh.vertex_groups.new(name='RightArm')
_vg.add([64, 65, 66, 67, 68, 69, 70, 71], 1.0, 'REPLACE')
_vg = ob_charactermesh.vertex_groups.new(name='RightHand')
_vg.add([72, 73, 74, 75, 76, 77, 78, 79, 80, 81, 82, 83, 84, 85, 86, 87], 1.0, 'REPLACE')
_vg = ob_charactermesh.vertex_groups.new(name='Weapon')
_vg = ob_charactermesh.vertex_groups.new(name='RightFoot')
_vg.add([0, 1, 2, 3, 4, 5, 6, 7, 8, 9, 10, 11], 1.0, 'REPLACE')
_vg = ob_charactermesh.vertex_groups.new(name='LeftFoot')
_vg.add([36, 37, 38, 39, 40, 41, 42, 43, 44, 45, 46, 47], 1.0, 'REPLACE')
_m = ob_charactermesh.modifiers.new('Armature', 'ARMATURE')
_m.object = ob_characterbone
_m = ob_charactermesh.modifiers.new('Triangulate', 'TRIANGULATE')

# ---- collection membership
scene.collection.objects.link(ob_characterbone)
scene.collection.objects.link(ob_charactermesh)

# ---- scene / render settings (as saved in the file)
scene.frame_start = 0; scene.frame_end = 189; scene.frame_set(13)
scene.render.engine = 'BLENDER_EEVEE_NEXT'
scene.cycles.sampling_pattern = 'TABULATED_SOBOL'
scene.cycles.use_light_tree = False
scene.view_settings.view_transform = 'Filmic'
scene.unit_settings.scale_length = 0.01
bpy.context.view_layer.update()

# ---- added for rendering (the .blend has no active camera and no usable light): camera, sun
cam_auto = bpy.data.cameras.new('AutoCamera')
cam_auto.lens = 50.0
cam_auto.sensor_width = 36.0
cam_auto.clip_end = 2897.19
ob_auto_camera = bpy.data.objects.new('AutoCamera', cam_auto)
scene.collection.objects.link(ob_auto_camera)
ob_auto_camera.location = (165.082, -199.099, 185.86)
ob_auto_camera.rotation_euler = (1.09748, -7.21219e-08, 0.694738)
scene.camera = ob_auto_camera
light_auto_sun = bpy.data.lights.new('AutoSun', 'SUN')
light_auto_sun.energy = 3.0
light_auto_sun.angle = 0.0523599
ob_auto_sun = bpy.data.objects.new('AutoSun', light_auto_sun)
scene.collection.objects.link(ob_auto_sun)
ob_auto_sun.rotation_euler = (0.872665, 0.174533, 0.523599)
bpy.context.view_layer.update()
